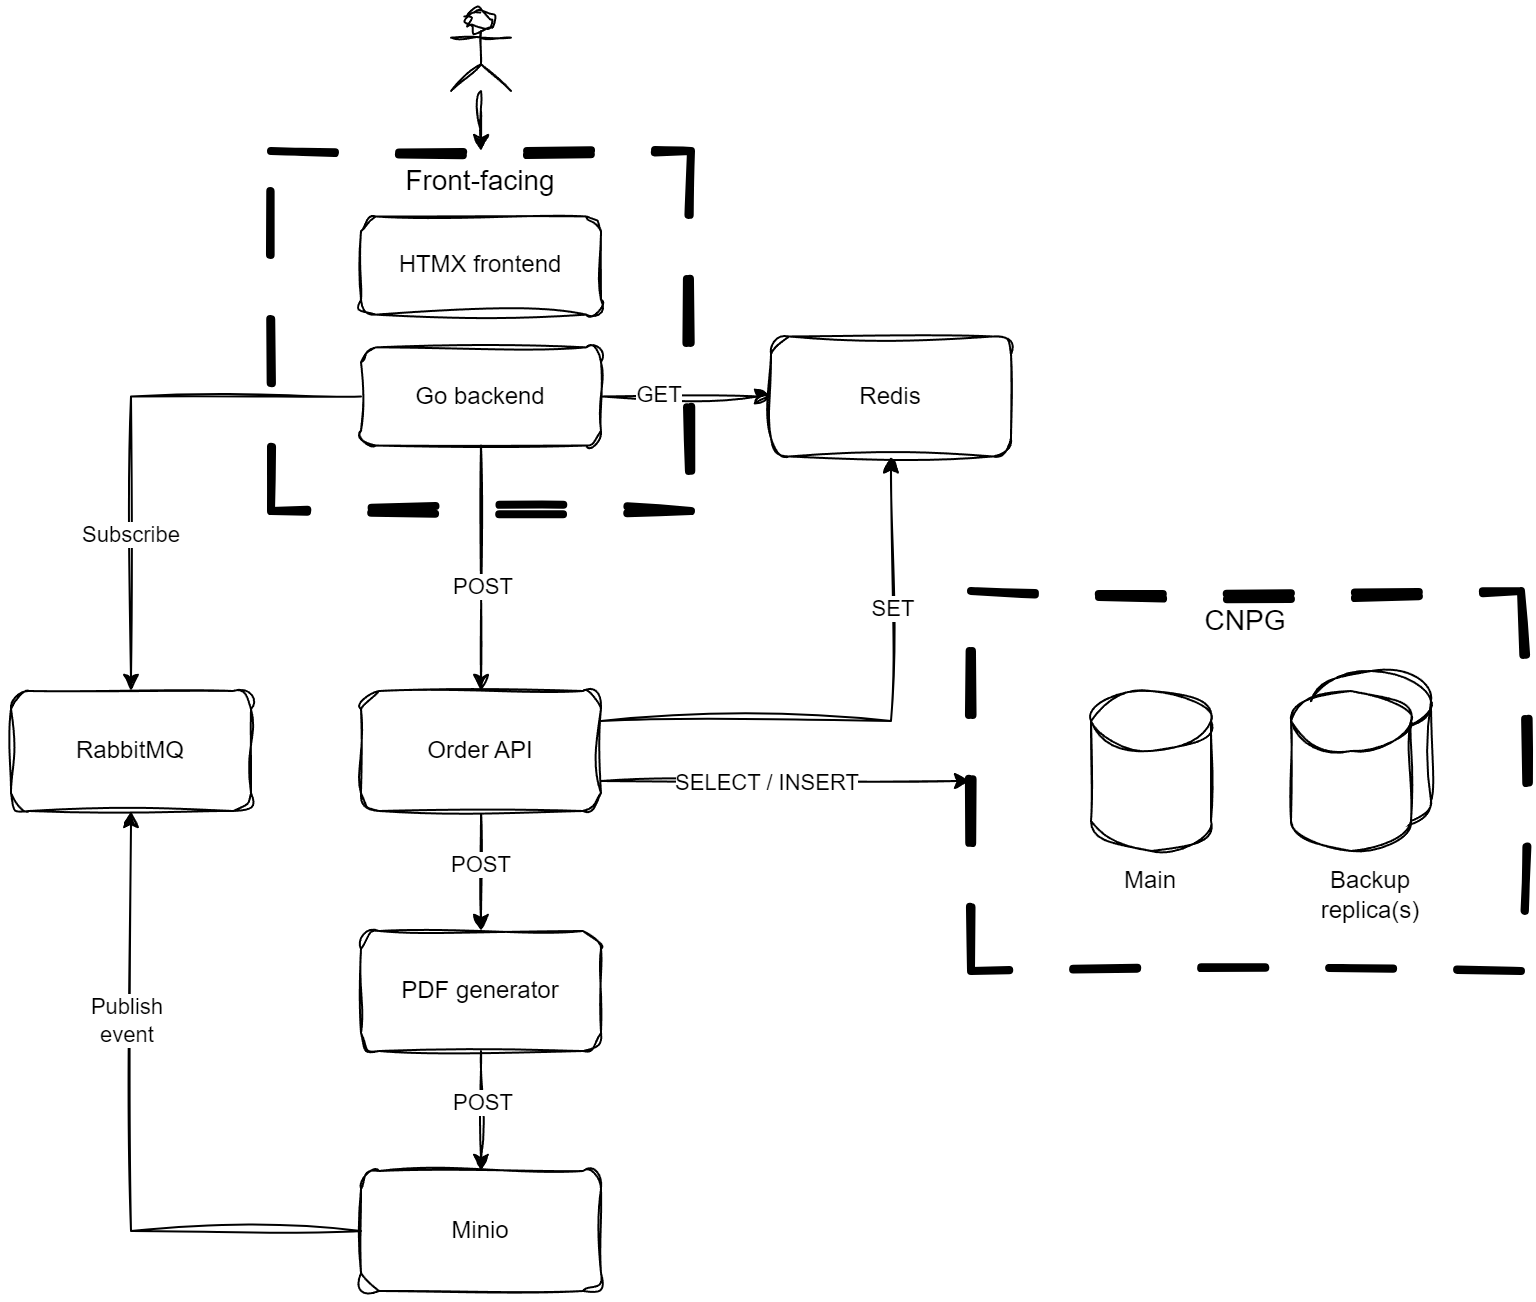

The diagram above was exported from draw.io. Its source (the exported page's mxGraphModel, read from the mxfile embedded in the PNG):
<mxGraphModel dx="2074" dy="1205" grid="1" gridSize="10" guides="1" tooltips="1" connect="1" arrows="1" fold="1" page="1" pageScale="1" pageWidth="850" pageHeight="1100" math="0" shadow="0">
  <root>
    <mxCell id="0" />
    <mxCell id="1" parent="0" />
    <mxCell id="Ni9MJbg1VsfkRu1vA_oD-12" style="edgeStyle=orthogonalEdgeStyle;rounded=0;orthogonalLoop=1;jettySize=auto;html=1;exitX=1;exitY=0.25;exitDx=0;exitDy=0;sketch=1;curveFitting=1;jiggle=2;shadow=0;" parent="1" source="ZMXNm3xvYn67znac3p-c-6" target="Ni9MJbg1VsfkRu1vA_oD-5" edge="1">
      <mxGeometry relative="1" as="geometry" />
    </mxCell>
    <mxCell id="oFBt_zmYbXVqlA7kycw8-1" value="SET" style="edgeLabel;html=1;align=center;verticalAlign=middle;resizable=0;points=[];" parent="Ni9MJbg1VsfkRu1vA_oD-12" vertex="1" connectable="0">
      <mxGeometry x="0.4571" relative="1" as="geometry">
        <mxPoint as="offset" />
      </mxGeometry>
    </mxCell>
    <mxCell id="Ni9MJbg1VsfkRu1vA_oD-14" style="edgeStyle=orthogonalEdgeStyle;rounded=0;orthogonalLoop=1;jettySize=auto;html=1;entryX=0.5;entryY=0;entryDx=0;entryDy=0;sketch=1;curveFitting=1;jiggle=2;" parent="1" source="ZMXNm3xvYn67znac3p-c-6" target="Ni9MJbg1VsfkRu1vA_oD-1" edge="1">
      <mxGeometry relative="1" as="geometry" />
    </mxCell>
    <mxCell id="Ni9MJbg1VsfkRu1vA_oD-22" value="POST" style="edgeLabel;html=1;align=center;verticalAlign=middle;resizable=0;points=[];" parent="Ni9MJbg1VsfkRu1vA_oD-14" vertex="1" connectable="0">
      <mxGeometry x="-0.1333" y="-1" relative="1" as="geometry">
        <mxPoint as="offset" />
      </mxGeometry>
    </mxCell>
    <mxCell id="oFBt_zmYbXVqlA7kycw8-10" style="edgeStyle=orthogonalEdgeStyle;rounded=0;orthogonalLoop=1;jettySize=auto;html=1;exitX=1;exitY=0.75;exitDx=0;exitDy=0;entryX=0;entryY=0.5;entryDx=0;entryDy=0;sketch=1;curveFitting=1;jiggle=2;" parent="1" source="ZMXNm3xvYn67znac3p-c-6" target="ZMXNm3xvYn67znac3p-c-7" edge="1">
      <mxGeometry relative="1" as="geometry" />
    </mxCell>
    <mxCell id="oFBt_zmYbXVqlA7kycw8-11" value="SELECT / INSERT" style="edgeLabel;html=1;align=center;verticalAlign=middle;resizable=0;points=[];" parent="oFBt_zmYbXVqlA7kycw8-10" vertex="1" connectable="0">
      <mxGeometry x="-0.1171" relative="1" as="geometry">
        <mxPoint as="offset" />
      </mxGeometry>
    </mxCell>
    <mxCell id="ZMXNm3xvYn67znac3p-c-6" value="Order API" style="rounded=1;whiteSpace=wrap;html=1;sketch=1;curveFitting=1;jiggle=2;" parent="1" vertex="1">
      <mxGeometry x="215" y="390" width="120" height="60" as="geometry" />
    </mxCell>
    <mxCell id="Ni9MJbg1VsfkRu1vA_oD-15" style="edgeStyle=orthogonalEdgeStyle;rounded=0;orthogonalLoop=1;jettySize=auto;html=1;exitX=0.5;exitY=1;exitDx=0;exitDy=0;entryX=0.5;entryY=0;entryDx=0;entryDy=0;sketch=1;curveFitting=1;jiggle=2;" parent="1" source="Ni9MJbg1VsfkRu1vA_oD-1" target="Ni9MJbg1VsfkRu1vA_oD-6" edge="1">
      <mxGeometry relative="1" as="geometry" />
    </mxCell>
    <mxCell id="Ni9MJbg1VsfkRu1vA_oD-23" value="POST" style="edgeLabel;html=1;align=center;verticalAlign=middle;resizable=0;points=[];" parent="Ni9MJbg1VsfkRu1vA_oD-15" vertex="1" connectable="0">
      <mxGeometry x="-0.1667" relative="1" as="geometry">
        <mxPoint as="offset" />
      </mxGeometry>
    </mxCell>
    <mxCell id="Ni9MJbg1VsfkRu1vA_oD-1" value="PDF generator" style="rounded=1;whiteSpace=wrap;html=1;sketch=1;curveFitting=1;jiggle=2;" parent="1" vertex="1">
      <mxGeometry x="215" y="510" width="120" height="60" as="geometry" />
    </mxCell>
    <mxCell id="Ni9MJbg1VsfkRu1vA_oD-3" value="RabbitMQ" style="rounded=1;whiteSpace=wrap;html=1;sketch=1;curveFitting=1;jiggle=2;" parent="1" vertex="1">
      <mxGeometry x="40" y="390" width="120" height="60" as="geometry" />
    </mxCell>
    <mxCell id="Ni9MJbg1VsfkRu1vA_oD-5" value="Redis" style="rounded=1;whiteSpace=wrap;html=1;sketch=1;curveFitting=1;jiggle=2;" parent="1" vertex="1">
      <mxGeometry x="420" y="212.73" width="120" height="60" as="geometry" />
    </mxCell>
    <mxCell id="Ni9MJbg1VsfkRu1vA_oD-16" style="edgeStyle=orthogonalEdgeStyle;rounded=0;orthogonalLoop=1;jettySize=auto;html=1;exitX=0;exitY=0.5;exitDx=0;exitDy=0;entryX=0.5;entryY=1;entryDx=0;entryDy=0;sketch=1;curveFitting=1;jiggle=2;" parent="1" source="Ni9MJbg1VsfkRu1vA_oD-6" target="Ni9MJbg1VsfkRu1vA_oD-3" edge="1">
      <mxGeometry relative="1" as="geometry" />
    </mxCell>
    <mxCell id="Ni9MJbg1VsfkRu1vA_oD-30" value="Publish&lt;div&gt;event&lt;/div&gt;" style="edgeLabel;html=1;align=center;verticalAlign=middle;resizable=0;points=[];" parent="Ni9MJbg1VsfkRu1vA_oD-16" vertex="1" connectable="0">
      <mxGeometry x="0.36" y="3" relative="1" as="geometry">
        <mxPoint as="offset" />
      </mxGeometry>
    </mxCell>
    <mxCell id="Ni9MJbg1VsfkRu1vA_oD-7" value="" style="group" parent="1" vertex="1" connectable="0">
      <mxGeometry x="170" y="120" width="210" height="180" as="geometry" />
    </mxCell>
    <mxCell id="ZMXNm3xvYn67znac3p-c-3" value="Front-facing" style="rounded=0;whiteSpace=wrap;html=1;dashed=1;verticalAlign=top;align=center;fontSize=14;strokeWidth=4;sketch=1;curveFitting=1;jiggle=2;glass=0;shadow=0;dashPattern=8 8;" parent="Ni9MJbg1VsfkRu1vA_oD-7" vertex="1">
      <mxGeometry width="210" height="180" as="geometry" />
    </mxCell>
    <mxCell id="ZMXNm3xvYn67znac3p-c-1" value="Go backend" style="rounded=1;whiteSpace=wrap;html=1;strokeWidth=1;perimeterSpacing=0;sketch=1;curveFitting=1;jiggle=2;" parent="Ni9MJbg1VsfkRu1vA_oD-7" vertex="1">
      <mxGeometry x="45" y="98.18181818181819" width="120" height="49.09090909090909" as="geometry" />
    </mxCell>
    <mxCell id="ZMXNm3xvYn67znac3p-c-4" value="HTMX frontend" style="rounded=1;whiteSpace=wrap;html=1;strokeWidth=1;perimeterSpacing=0;sketch=1;curveFitting=1;jiggle=2;" parent="Ni9MJbg1VsfkRu1vA_oD-7" vertex="1">
      <mxGeometry x="45" y="32.72727272727272" width="120" height="49.09090909090909" as="geometry" />
    </mxCell>
    <mxCell id="Ni9MJbg1VsfkRu1vA_oD-6" value="Minio" style="rounded=1;whiteSpace=wrap;html=1;sketch=1;curveFitting=1;jiggle=2;" parent="1" vertex="1">
      <mxGeometry x="215" y="630" width="120" height="60" as="geometry" />
    </mxCell>
    <mxCell id="Ni9MJbg1VsfkRu1vA_oD-8" value="" style="group" parent="1" vertex="1" connectable="0">
      <mxGeometry x="520" y="340" width="275" height="190" as="geometry" />
    </mxCell>
    <mxCell id="ZMXNm3xvYn67znac3p-c-7" value="&lt;font style=&quot;font-size: 14px;&quot;&gt;CNPG&lt;/font&gt;" style="rounded=0;whiteSpace=wrap;html=1;dashed=1;dashPattern=8 8;verticalAlign=top;align=center;fontSize=12;container=0;strokeWidth=4;sketch=1;curveFitting=1;jiggle=2;" parent="Ni9MJbg1VsfkRu1vA_oD-8" vertex="1">
      <mxGeometry width="275" height="190" as="geometry" />
    </mxCell>
    <mxCell id="ZMXNm3xvYn67znac3p-c-8" value="" style="shape=cylinder3;whiteSpace=wrap;html=1;boundedLbl=1;backgroundOutline=1;size=15;container=0;sketch=1;curveFitting=1;jiggle=2;" parent="Ni9MJbg1VsfkRu1vA_oD-8" vertex="1">
      <mxGeometry x="170" y="40" width="60" height="80" as="geometry" />
    </mxCell>
    <mxCell id="ZMXNm3xvYn67znac3p-c-9" value="" style="shape=cylinder3;whiteSpace=wrap;html=1;boundedLbl=1;backgroundOutline=1;size=15;container=0;sketch=1;curveFitting=1;jiggle=2;" parent="Ni9MJbg1VsfkRu1vA_oD-8" vertex="1">
      <mxGeometry x="160" y="50" width="60" height="80" as="geometry" />
    </mxCell>
    <mxCell id="ZMXNm3xvYn67znac3p-c-10" value="" style="shape=cylinder3;whiteSpace=wrap;html=1;boundedLbl=1;backgroundOutline=1;size=15;container=0;sketch=1;curveFitting=1;jiggle=2;" parent="Ni9MJbg1VsfkRu1vA_oD-8" vertex="1">
      <mxGeometry x="60" y="50" width="60" height="80" as="geometry" />
    </mxCell>
    <mxCell id="ZMXNm3xvYn67znac3p-c-11" value="Main" style="text;html=1;align=center;verticalAlign=middle;whiteSpace=wrap;rounded=0;container=0;" parent="Ni9MJbg1VsfkRu1vA_oD-8" vertex="1">
      <mxGeometry x="60" y="130" width="60" height="30" as="geometry" />
    </mxCell>
    <mxCell id="ZMXNm3xvYn67znac3p-c-12" value="Backup&lt;div&gt;replica(s)&lt;/div&gt;" style="text;html=1;align=center;verticalAlign=middle;whiteSpace=wrap;rounded=0;container=0;" parent="Ni9MJbg1VsfkRu1vA_oD-8" vertex="1">
      <mxGeometry x="170" y="137.26999999999998" width="60" height="30" as="geometry" />
    </mxCell>
    <mxCell id="Ni9MJbg1VsfkRu1vA_oD-9" style="edgeStyle=orthogonalEdgeStyle;rounded=0;orthogonalLoop=1;jettySize=auto;html=1;exitX=0.5;exitY=1;exitDx=0;exitDy=0;sketch=1;curveFitting=1;jiggle=2;" parent="1" source="ZMXNm3xvYn67znac3p-c-1" target="ZMXNm3xvYn67znac3p-c-6" edge="1">
      <mxGeometry relative="1" as="geometry" />
    </mxCell>
    <mxCell id="Ni9MJbg1VsfkRu1vA_oD-19" value="POST" style="edgeLabel;html=1;align=center;verticalAlign=middle;resizable=0;points=[];" parent="Ni9MJbg1VsfkRu1vA_oD-9" vertex="1" connectable="0">
      <mxGeometry x="0.1363" relative="1" as="geometry">
        <mxPoint as="offset" />
      </mxGeometry>
    </mxCell>
    <mxCell id="Ni9MJbg1VsfkRu1vA_oD-20" style="edgeStyle=orthogonalEdgeStyle;rounded=0;orthogonalLoop=1;jettySize=auto;html=1;exitX=1;exitY=0.5;exitDx=0;exitDy=0;entryX=0;entryY=0.5;entryDx=0;entryDy=0;sketch=1;curveFitting=1;jiggle=2;" parent="1" source="ZMXNm3xvYn67znac3p-c-1" target="Ni9MJbg1VsfkRu1vA_oD-5" edge="1">
      <mxGeometry relative="1" as="geometry" />
    </mxCell>
    <mxCell id="oFBt_zmYbXVqlA7kycw8-2" value="GET" style="edgeLabel;html=1;align=center;verticalAlign=middle;resizable=0;points=[];" parent="Ni9MJbg1VsfkRu1vA_oD-20" vertex="1" connectable="0">
      <mxGeometry x="-0.349" y="1" relative="1" as="geometry">
        <mxPoint as="offset" />
      </mxGeometry>
    </mxCell>
    <mxCell id="oFBt_zmYbXVqlA7kycw8-3" style="edgeStyle=orthogonalEdgeStyle;rounded=0;orthogonalLoop=1;jettySize=auto;html=1;exitX=0;exitY=0.5;exitDx=0;exitDy=0;entryX=0.5;entryY=0;entryDx=0;entryDy=0;sketch=1;curveFitting=1;jiggle=2;" parent="1" source="ZMXNm3xvYn67znac3p-c-1" target="Ni9MJbg1VsfkRu1vA_oD-3" edge="1">
      <mxGeometry relative="1" as="geometry" />
    </mxCell>
    <mxCell id="oFBt_zmYbXVqlA7kycw8-4" value="Subscribe" style="edgeLabel;html=1;align=center;verticalAlign=middle;resizable=0;points=[];" parent="oFBt_zmYbXVqlA7kycw8-3" vertex="1" connectable="0">
      <mxGeometry x="0.4053" y="-1" relative="1" as="geometry">
        <mxPoint as="offset" />
      </mxGeometry>
    </mxCell>
    <mxCell id="oFBt_zmYbXVqlA7kycw8-9" style="edgeStyle=orthogonalEdgeStyle;rounded=0;orthogonalLoop=1;jettySize=auto;html=1;entryX=0.5;entryY=0;entryDx=0;entryDy=0;sketch=1;curveFitting=1;jiggle=2;" parent="1" source="oFBt_zmYbXVqlA7kycw8-5" target="ZMXNm3xvYn67znac3p-c-3" edge="1">
      <mxGeometry relative="1" as="geometry" />
    </mxCell>
    <mxCell id="oFBt_zmYbXVqlA7kycw8-5" value="" style="shape=umlActor;verticalLabelPosition=bottom;verticalAlign=top;html=1;outlineConnect=0;sketch=1;curveFitting=1;jiggle=2;" parent="1" vertex="1">
      <mxGeometry x="260" y="50" width="30" height="40" as="geometry" />
    </mxCell>
  </root>
</mxGraphModel>